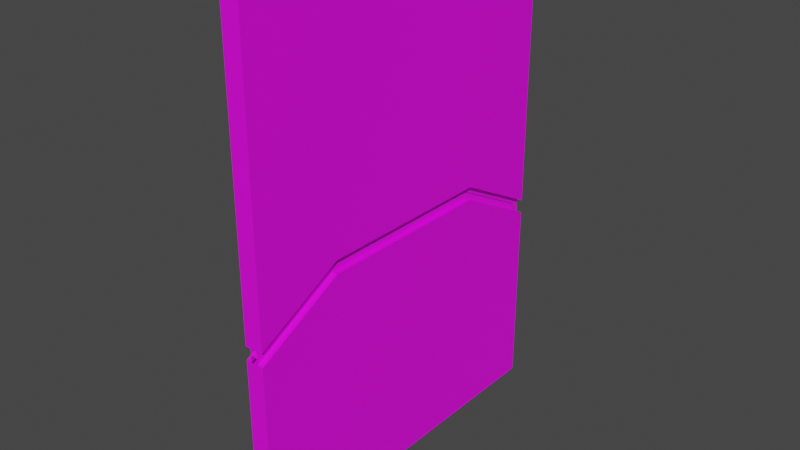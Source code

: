 # Source: door0.blend  (saved by Blender 3.6.13; exported with 4.5.12 LTS)
import bpy
from mathutils import Matrix  # noqa: F401  (used for matrix-valued properties, if any)

bpy.ops.wm.read_factory_settings(use_empty=True)
scene = bpy.context.scene
scene.name = 'Scene'

# ---- collections
col_collection = bpy.data.collections.new('Collection'); scene.collection.children.link(col_collection)

# ---- images (referenced by path relative to the original .blend; pixels are not part of the script)
import os
ASSET_DIR = os.environ.get("B2B_ASSET_DIR", "")  # directory of the original .blend (textures are referenced by path, not embedded)
HERE = os.path.dirname(os.path.abspath(__file__))  # packed textures are extracted next to this script under _unpacked/

def load_image(name, relpath, width, height, colorspace="sRGB"):
    """Load a texture the original file referenced (path relative to the .blend, or extracted next to this script)."""
    p = next((c for c in (os.path.join(HERE, relpath), os.path.join(ASSET_DIR, relpath)) if relpath and os.path.exists(c)), "")
    if p:
        img = bpy.data.images.load(p, check_existing=True)
        img.name = name
    else:  # same state as the original file: an image datablock whose file is absent (Cycles renders it pink)
        img = bpy.data.images.new(name, width, height)
        img.source = "FILE"
        img.filepath = "//" + (relpath or name)
    img.colorspace_settings.name = colorspace
    return img
img_color_atlas_png_003 = load_image('color_atlas.png.003', 'color_atlas.png', 1024, 1024, 'sRGB')

# ---- materials (node trees are filled in below, after node groups)
mat_coloratlas = bpy.data.materials.new('colorAtlas')
mat_coloratlas.use_transparent_shadow = False

# ---- material node trees
mat_coloratlas.use_nodes = True; mat_coloratlas.node_tree.nodes.clear()
_N = mat_coloratlas.node_tree.nodes; _L = mat_coloratlas.node_tree.links
n0 = _N.new('ShaderNodeBsdfPrincipled'); n0.name = 'Principled BSDF'; n0.location = (10, 300)
n0.distribution = 'GGX'
n0.subsurface_method = 'RANDOM_WALK_SKIN'
n0.inputs[3].default_value = 1.45
n0.inputs[27].default_value = (0.0, 0.0, 0.0, 1.0)
n0.inputs[28].default_value = 1.0
n1 = _N.new('ShaderNodeOutputMaterial'); n1.name = 'Material Output'; n1.location = (300, 300)
n2 = _N.new('ShaderNodeTexImage'); n2.name = 'Image Texture'; n2.location = (-334, 217)
n2.image = img_color_atlas_png_003
n2.interpolation = 'Closest'
_L.new(n0.outputs[0], n1.inputs[0])
_L.new(n2.outputs[0], n0.inputs[0])
n1.is_active_output = True

# ---- world
world_world = bpy.data.worlds.new('World'); scene.world = world_world
world_world.use_nodes = True; world_world.node_tree.nodes.clear()
_N = world_world.node_tree.nodes; _L = world_world.node_tree.links
n0 = _N.new('ShaderNodeOutputWorld'); n0.name = 'World Output'; n0.location = (300, 300)
n1 = _N.new('ShaderNodeBackground'); n1.name = 'Background'; n1.location = (10, 300)
n1.inputs[0].default_value = (0.05088, 0.05088, 0.05088, 1.0)
_L.new(n1.outputs[0], n0.inputs[0])
n0.is_active_output = True
world_world.color = (0.05088, 0.05088, 0.05088)
world_world.use_sun_shadow = False
world_world.sun_shadow_jitter_overblur = 0.0

# ---- meshes
me_plane_007 = bpy.data.meshes.new('Plane.007')
me_plane_007.from_pydata([(-0.0618, 1.222, -1.644), (0.0618, 1.222, -1.644), (0.0618, 0.0, -1.644), (-0.0618, 0.0, -1.644), (0.02424, 0.6204, -0.04529), (-0.02424, 0.0, -0.04511), (0.0618, 0.6204, -1.644), (-0.0618, 0.6204, -1.585), (-0.02424, 0.6204, -0.04529), (-0.0618, 1.222, -0.3612), (-0.0618, 0.0, -0.04511), (0.0618, 1.222, -0.3612), (0.0618, 0.0, -0.04511), (-0.0618, 0.5985, -0.1047), (0.0618, 0.6204, -0.04529), (0.02424, 1.222, -0.3612), (-0.02424, 1.222, -0.3612), (0.02424, 0.0, -0.04511), (-0.0618, 0.6204, -1.644), (-0.0618, 0.05939, -1.585), (-0.0618, 0.6204, -0.04529), (-0.0618, 1.162, -1.585), (-0.0618, 0.05939, -0.1045), (-0.0618, 1.162, -0.3886), (-0.0405, 0.6204, -1.585), (-0.0405, 0.5985, -0.1047), (-0.0405, 1.162, -0.3886), (-0.0405, 1.162, -1.585), (-0.0405, 0.05939, -1.585), (-0.0405, 0.05939, -0.1045), (-0.0405, 0.09902, -0.1442), (-0.0405, 0.5594, -0.1443), (-0.0405, 0.5801, -1.545), (-0.0405, 0.09902, -1.545), (-0.0405, 0.6394, -0.1917), (-0.0405, 1.123, -0.4069), (-0.0405, 1.123, -1.545), (-0.0405, 0.6594, -1.545), (-0.01619, 0.5594, -0.1443), (-0.01619, 0.09902, -0.1442), (-0.01619, 0.09902, -1.545), (-0.01619, 0.5801, -1.545), (-0.01619, 1.123, -0.4069), (-0.01619, 0.6394, -0.1917), (-0.01619, 0.6594, -1.545), (-0.01619, 1.123, -1.545), (-0.02424, 1.222, -0.3177), (-0.02424, 0.6204, -0.00208), (-0.02424, 0.0, -0.002072), (0.02424, 1.222, -0.3177), (0.02424, 0.0, -0.002072), (0.02424, 0.6204, -0.00208), (0.0618, 1.222, -1.644), (0.0618, 1.222, -0.3612)], [], [(6, 18, 0, 1), (23, 21, 27, 26), (14, 12, 2, 6), (21, 7, 24, 27), (11, 14, 6, 1), (2, 3, 18, 6), (20, 10, 5, 8), (4, 15, 49, 51), (8, 5, 48, 47), (14, 11, 15, 4), (12, 14, 4, 17), (9, 20, 8, 16), (19, 7, 18, 3), (7, 21, 0, 18), (13, 22, 10, 20), (23, 13, 20, 9), (21, 23, 9, 0), (22, 19, 3, 10), (36, 37, 44, 45), (32, 33, 40, 41), (19, 22, 29, 28), (22, 13, 25, 29), (7, 19, 28, 24), (13, 23, 26, 25), (29, 25, 31, 30), (25, 24, 32, 31), (24, 28, 33, 32), (28, 29, 30, 33), (25, 26, 35, 34), (26, 27, 36, 35), (27, 24, 37, 36), (24, 25, 34, 37), (39, 38, 41, 40), (43, 42, 45, 44), (30, 31, 38, 39), (34, 35, 42, 43), (33, 30, 39, 40), (37, 34, 43, 44), (31, 32, 41, 38), (35, 36, 45, 42), (17, 4, 51, 50), (16, 8, 47, 46), (50, 51, 47, 48), (51, 49, 46, 47), (0, 9, 53, 52)])
_uv = me_plane_007.uv_layers.new(name='UVMap')
_uv.uv.foreach_set('vector', [0.1079, 0.7548, 0.1079, 0.7548, 0.1079, 0.7548, 0.1079, 0.7548, 0.1079, 0.7548, 0.1079, 0.7548, 0.1079, 0.7548, 0.1079, 0.7548, 0.1079, 0.7548, 0.1079, 0.7548, 0.1079, 0.7548, 0.1079, 0.7548, 0.1079, 0.7548, 0.1079, 0.7548, 0.1079, 0.7548, 0.1079, 0.7548, 0.1079, 0.7548, 0.1079, 0.7548, 0.1079, 0.7548, 0.1079, 0.7548, 0.1079, 0.7548, 0.1079, 0.7548, 0.1079, 0.7548, 0.1079, 0.7548, 0.1079, 0.7548, 0.1079, 0.7548, 0.1079, 0.7548, 0.1079, 0.7548, 0.9665, 0.7548, 0.9665, 0.7548, 0.9665, 0.7548, 0.9665, 0.7548, 0.9665, 0.7548, 0.9665, 0.7548, 0.9665, 0.7548, 0.9665, 0.7548, 0.1079, 0.7548, 0.1079, 0.7548, 0.1079, 0.7548, 0.1079, 0.7548, 0.1079, 0.7548, 0.1079, 0.7548, 0.1079, 0.7548, 0.1079, 0.7548, 0.1079, 0.7548, 0.1079, 0.7548, 0.1079, 0.7548, 0.1079, 0.7548, 0.1079, 0.7548, 0.1079, 0.7548, 0.1079, 0.7548, 0.1079, 0.7548, 0.1079, 0.7548, 0.1079, 0.7548, 0.1079, 0.7548, 0.1079, 0.7548, 0.1079, 0.7548, 0.1079, 0.7548, 0.1079, 0.7548, 0.1079, 0.7548, 0.1079, 0.7548, 0.1079, 0.7548, 0.1079, 0.7548, 0.1079, 0.7548, 0.1079, 0.7548, 0.1079, 0.7548, 0.1079, 0.7548, 0.1079, 0.7548, 0.1079, 0.7548, 0.1079, 0.7548, 0.1079, 0.7548, 0.1079, 0.7548, 0.186, 0.7548, 0.186, 0.7548, 0.186, 0.7548, 0.186, 0.7548, 0.186, 0.7548, 0.186, 0.7548, 0.186, 0.7548, 0.186, 0.7548, 0.1079, 0.7548, 0.1079, 0.7548, 0.1079, 0.7548, 0.1079, 0.7548, 0.1079, 0.7548, 0.1079, 0.7548, 0.1079, 0.7548, 0.1079, 0.7548, 0.1079, 0.7548, 0.1079, 0.7548, 0.1079, 0.7548, 0.1079, 0.7548, 0.1079, 0.7548, 0.1079, 0.7548, 0.1079, 0.7548, 0.1079, 0.7548, 0.186, 0.7548, 0.186, 0.7548, 0.186, 0.7548, 0.186, 0.7548, 0.186, 0.7548, 0.186, 0.7548, 0.186, 0.7548, 0.186, 0.7548, 0.186, 0.7548, 0.186, 0.7548, 0.186, 0.7548, 0.186, 0.7548, 0.186, 0.7548, 0.186, 0.7548, 0.186, 0.7548, 0.186, 0.7548, 0.186, 0.7548, 0.186, 0.7548, 0.186, 0.7548, 0.186, 0.7548, 0.186, 0.7548, 0.186, 0.7548, 0.186, 0.7548, 0.186, 0.7548, 0.186, 0.7548, 0.186, 0.7548, 0.186, 0.7548, 0.186, 0.7548, 0.186, 0.7548, 0.186, 0.7548, 0.186, 0.7548, 0.186, 0.7548, 0.2435, 0.7548, 0.2435, 0.7548, 0.2435, 0.7548, 0.2435, 0.7548, 0.2435, 0.7548, 0.2435, 0.7548, 0.2435, 0.7548, 0.2435, 0.7548, 0.186, 0.7548, 0.186, 0.7548, 0.186, 0.7548, 0.186, 0.7548, 0.186, 0.7548, 0.186, 0.7548, 0.186, 0.7548, 0.186, 0.7548, 0.186, 0.7548, 0.186, 0.7548, 0.186, 0.7548, 0.186, 0.7548, 0.186, 0.7548, 0.186, 0.7548, 0.186, 0.7548, 0.186, 0.7548, 0.186, 0.7548, 0.186, 0.7548, 0.186, 0.7548, 0.186, 0.7548, 0.186, 0.7548, 0.186, 0.7548, 0.186, 0.7548, 0.186, 0.7548, 0.9665, 0.7548, 0.9665, 0.7548, 0.9665, 0.7548, 0.9665, 0.7548, 0.9665, 0.7548, 0.9665, 0.7548, 0.9665, 0.7548, 0.9665, 0.7548, 0.9665, 0.7548, 0.9665, 0.7548, 0.9665, 0.7548, 0.9665, 0.7548, 0.9665, 0.7548, 0.9665, 0.7548, 0.9665, 0.7548, 0.9665, 0.7548, 0.1079, 0.7548, 0.1079, 0.7548, 0.1079, 0.7548, 0.1079, 0.7548])
me_plane_007.materials.append(mat_coloratlas)
me_plane_007.update()
me_plane_001 = bpy.data.meshes.new('Plane.001')
me_plane_001.from_pydata([(-0.0618, 1.222, 1.644), (0.0618, 1.222, 1.644), (0.0618, 0.0, 1.644), (-0.0618, 0.0, 1.644), (0.02424, 0.6204, 0.04529), (-0.02424, 0.0, 0.04511), (0.0618, 0.6204, 1.644), (-0.0618, 0.6204, 1.644), (-0.02424, 0.6204, 0.04529), (-0.0618, 1.222, -0.27), (-0.0618, 0.0, 0.04511), (0.0618, 1.222, -0.27), (0.0618, 0.0, 0.04511), (-0.0618, 0.6422, 0.1047), (0.0618, 0.6204, 0.04529), (0.02424, 1.222, -0.27), (-0.02424, 1.222, -0.27), (0.02424, 0.0, 0.04511), (-0.0618, 0.6204, 1.585), (-0.0618, 0.05939, 1.585), (-0.0618, 1.162, 1.585), (-0.0618, 0.6204, 0.04529), (-0.0618, 0.05939, 0.1045), (-0.0405, 0.6204, 1.585), (-0.0618, 1.162, -0.1414), (-0.0405, 0.05939, 1.585), (-0.0405, 1.162, 1.585), (-0.0405, 0.6422, 0.1047), (-0.0405, 1.162, -0.1414), (-0.0405, 0.05939, 0.1045), (-0.0405, 0.6606, 1.545), (-0.0405, 1.123, 1.545), (-0.0405, 1.123, -0.05562), (-0.0405, 0.6816, 0.1232), (-0.0405, 0.09902, 1.545), (-0.0405, 0.5813, 1.545), (-0.0405, 0.602, 0.1443), (-0.0405, 0.09902, 0.1442), (-0.01619, 1.123, 1.545), (-0.01619, 0.6606, 1.545), (-0.01619, 0.6816, 0.1232), (-0.01619, 1.123, -0.05562), (-0.01619, 0.5813, 1.545), (-0.01619, 0.09902, 1.545), (-0.01619, 0.09902, 0.1442), (-0.01619, 0.602, 0.1443), (-0.0618, 1.162, 1.248), (-0.0618, 0.05939, 1.294), (-0.0618, 1.222, 1.271), (-0.0618, 0.0, 1.294), (-0.0405, 0.6246, 1.296), (-0.0405, 1.162, 1.248), (-0.0405, 0.05939, 1.294), (-0.0405, 0.6647, 1.268), (-0.0405, 1.123, 1.233), (-0.0405, 0.09902, 1.294), (-0.0405, 0.5853, 1.272), (-0.01619, 0.6647, 1.268), (-0.01619, 1.123, 1.233), (-0.01619, 0.09902, 1.294), (-0.01619, 0.5853, 1.272), (-0.0618, 1.162, 0.4715), (-0.0618, 1.222, 0.4096), (-0.0405, 1.162, 0.4715), (-0.0405, 1.123, 0.5127), (-0.01619, 1.123, 0.5127), (-0.0618, 0.05939, 0.633), (-0.0618, 0.0, 0.633), (-0.0405, 0.6345, 0.6302), (-0.0405, 0.05939, 0.633), (-0.0405, 0.6741, 0.6281), (-0.0405, 0.09902, 0.633), (-0.0405, 0.5947, 0.6417), (-0.01619, 0.6741, 0.6281), (-0.01619, 0.09902, 0.633), (-0.01619, 0.5947, 0.6417), (-0.01619, 0.0, 1.294), (-0.01619, 0.0, 0.633), (-0.02424, 1.222, -0.3135), (-0.02424, 0.6204, 0.00208), (-0.02424, 0.0, 0.002072), (0.02424, 1.222, -0.3135), (0.02424, 0.0, 0.002072), (0.02424, 0.6204, 0.00208), (0.04346, 0.3068, 0.9626), (-0.04326, 0.3068, 0.9626), (0.04346, 0.2657, 1.116), (-0.04326, 0.2657, 1.116), (0.04346, 0.1534, 1.228), (-0.04326, 0.1534, 1.228), (0.04346, -6.692e-09, 1.269), (-0.04326, 4.93e-10, 1.269), (0.04346, -0.1534, 1.228), (-0.04326, -0.1534, 1.228), (0.04346, -0.2657, 1.116), (-0.04326, -0.2657, 1.116), (0.04346, -0.3068, 0.9626), (-0.04326, -0.3068, 0.9626), (0.04346, -0.2657, 0.8092), (-0.04326, -0.2657, 0.8092), (0.04346, -0.1534, 0.6969), (-0.04326, -0.1534, 0.6969), (0.04346, -6.378e-09, 0.6558), (-0.04326, 8.067e-10, 0.6558), (0.04346, 0.1534, 0.6969), (-0.04326, 0.1534, 0.6969), (0.04346, 0.2657, 0.8092), (-0.04326, 0.2657, 0.8092), (-0.04326, 0.2275, 1.094), (-0.04326, 0.2627, 0.9626), (-0.04326, 0.1313, 1.19), (-0.04326, 4.221e-10, 1.225), (-0.04326, -0.1313, 1.19), (-0.04326, -0.2275, 1.094), (-0.04326, -0.2627, 0.9626), (-0.04326, -0.2275, 0.8312), (-0.04326, -0.1313, 0.7351), (-0.04326, 6.907e-10, 0.6999), (-0.04326, 0.1313, 0.7351), (-0.04326, 0.2275, 0.8312), (-0.01906, 0.2275, 1.094), (-0.01906, 0.2627, 0.9626), (-0.01906, 0.1313, 1.19), (-0.01906, 3.133e-10, 1.225), (-0.01906, -0.1313, 1.19), (-0.01906, -0.2275, 1.094), (-0.01906, -0.2627, 0.9626), (-0.01906, -0.2275, 0.8312), (-0.01906, -0.1313, 0.7351), (-0.01906, 5.819e-10, 0.6999), (-0.01906, 0.1313, 0.7351), (-0.01906, 0.2275, 0.8312), (-0.01906, 0.03771, 0.9843), (-0.01906, 0.04354, 0.9626), (-0.01906, 0.02177, 1.0), (-0.01906, -2.02e-09, 1.006), (-0.01906, -0.02177, 1.0), (-0.01906, -0.03771, 0.9843), (-0.01906, -0.04354, 0.9626), (-0.01906, -0.03771, 0.9408), (-0.01906, -0.02177, 0.9248), (-0.01906, -1.975e-09, 0.919), (-0.01906, 0.02177, 0.9248), (-0.01906, 0.03771, 0.9408), (-0.03656, 0.02062, 0.9745), (-0.03656, 0.0238, 0.9626), (-0.03656, 0.0119, 0.9832), (-0.03656, -2.371e-09, 0.9864), (-0.03656, -0.0119, 0.9832), (-0.03656, -0.02062, 0.9745), (-0.03656, -0.0238, 0.9626), (-0.03656, -0.02062, 0.9507), (-0.03656, -0.0119, 0.9419), (-0.03656, -2.346e-09, 0.9387), (-0.03656, 0.0119, 0.9419), (-0.03656, 0.02062, 0.9507), (-0.0618, 1.222, 1.644), (-0.0618, 1.222, -0.27)], [], [(24, 13, 27, 28), (6, 2, 12, 14), (83, 81, 15, 4), (1, 6, 14, 11), (11, 14, 4, 15), (21, 9, 16, 8), (47, 19, 25, 52), (14, 12, 17, 4), (10, 21, 8, 5), (18, 19, 3, 7), (20, 18, 7, 0), (22, 13, 21, 10), (13, 24, 9, 21), (46, 20, 0, 48), (66, 22, 10, 67), (34, 35, 42, 43), (30, 31, 38, 39), (18, 20, 26, 23), (13, 22, 29, 27), (19, 18, 23, 25), (61, 24, 28, 63), (23, 26, 31, 30), (63, 28, 32, 64), (28, 27, 33, 32), (50, 23, 30, 53), (25, 23, 35, 34), (68, 27, 36, 72), (27, 29, 37, 36), (52, 25, 34, 55), (73, 65, 41, 40), (74, 75, 45, 44), (53, 30, 39, 57), (55, 34, 43, 59), (64, 32, 41, 65), (72, 36, 45, 75), (32, 33, 40, 41), (36, 37, 44, 45), (35, 56, 60, 42), (31, 54, 58, 38), (70, 53, 57, 73), (43, 42, 60, 59), (39, 38, 58, 57), (23, 50, 56, 35), (68, 50, 53, 70), (26, 51, 54, 31), (20, 46, 51, 26), (19, 47, 49, 3), (61, 46, 48, 62), (76, 49, 47, 52, 55, 59), (22, 66, 69, 29), (24, 61, 62, 9), (27, 68, 70, 33), (29, 69, 71, 37), (33, 70, 73, 40), (37, 71, 74, 44), (56, 72, 75, 60), (54, 64, 65, 58), (59, 60, 75, 74), (57, 58, 65, 73), (50, 68, 72, 56), (51, 63, 64, 54), (46, 61, 63, 51), (59, 74, 77, 76), (74, 71, 69, 66, 67, 77), (78, 79, 8, 16), (79, 80, 5, 8), (82, 83, 4, 17), (81, 83, 79, 78), (83, 82, 80, 79), (84, 85, 87, 86), (86, 87, 89, 88), (88, 89, 91, 90), (90, 91, 93, 92), (92, 93, 95, 94), (94, 95, 97, 96), (96, 97, 99, 98), (98, 99, 101, 100), (100, 101, 103, 102), (102, 103, 105, 104), (93, 91, 111, 112), (104, 105, 107, 106), (106, 107, 85, 84), (118, 117, 129, 130), (85, 107, 119, 109), (87, 85, 109, 108), (91, 89, 110, 111), (107, 105, 118, 119), (89, 87, 108, 110), (105, 103, 117, 118), (103, 101, 116, 117), (101, 99, 115, 116), (99, 97, 114, 115), (97, 95, 113, 114), (95, 93, 112, 113), (123, 122, 134, 135), (115, 114, 126, 127), (112, 111, 123, 124), (119, 118, 130, 131), (108, 109, 121, 120), (116, 115, 127, 128), (113, 112, 124, 125), (109, 119, 131, 121), (110, 108, 120, 122), (117, 116, 128, 129), (114, 113, 125, 126), (111, 110, 122, 123), (135, 134, 146, 147), (130, 129, 141, 142), (127, 126, 138, 139), (124, 123, 135, 136), (131, 130, 142, 143), (120, 121, 133, 132), (128, 127, 139, 140), (125, 124, 136, 137), (121, 131, 143, 133), (122, 120, 132, 134), (129, 128, 140, 141), (126, 125, 137, 138), (144, 145, 155, 154, 153, 152, 151, 150, 149, 148, 147, 146), (142, 141, 153, 154), (139, 138, 150, 151), (136, 135, 147, 148), (143, 142, 154, 155), (132, 133, 145, 144), (140, 139, 151, 152), (137, 136, 148, 149), (133, 143, 155, 145), (134, 132, 144, 146), (141, 140, 152, 153), (138, 137, 149, 150), (1, 11, 157, 156)])
_uv = me_plane_001.uv_layers.new(name='UVMap')
_uv.uv.foreach_set('vector', [0.1079, 0.7548, 0.1079, 0.7548, 0.1079, 0.7548, 0.1079, 0.7548, 0.1079, 0.7548, 0.1079, 0.7548, 0.1079, 0.7548, 0.1079, 0.7548, 0.9665, 0.7548, 0.9665, 0.7548, 0.9665, 0.7548, 0.9665, 0.7548, 0.1079, 0.7548, 0.1079, 0.7548, 0.1079, 0.7548, 0.1079, 0.7548, 0.1079, 0.7548, 0.1079, 0.7548, 0.1079, 0.7548, 0.1079, 0.7548, 0.1079, 0.7548, 0.1079, 0.7548, 0.1079, 0.7548, 0.1079, 0.7548, 0.1079, 0.7548, 0.1079, 0.7548, 0.1079, 0.7548, 0.1079, 0.7548, 0.1079, 0.7548, 0.1079, 0.7548, 0.1079, 0.7548, 0.1079, 0.7548, 0.1079, 0.7548, 0.1079, 0.7548, 0.1079, 0.7548, 0.1079, 0.7548, 0.1079, 0.7548, 0.1079, 0.7548, 0.1079, 0.7548, 0.1079, 0.7548, 0.1079, 0.7548, 0.1079, 0.7548, 0.1079, 0.7548, 0.1079, 0.7548, 0.1079, 0.7548, 0.1079, 0.7548, 0.1079, 0.7548, 0.1079, 0.7548, 0.1079, 0.7548, 0.1079, 0.7548, 0.1079, 0.7548, 0.1079, 0.7548, 0.1079, 0.7548, 0.1079, 0.7548, 0.1079, 0.7548, 0.1079, 0.7548, 0.1079, 0.7548, 0.1079, 0.7548, 0.1079, 0.7548, 0.1079, 0.7548, 0.186, 0.7548, 0.186, 0.7548, 0.186, 0.7548, 0.186, 0.7548, 0.186, 0.7548, 0.186, 0.7548, 0.186, 0.7548, 0.186, 0.7548, 0.1079, 0.7548, 0.1079, 0.7548, 0.1079, 0.7548, 0.1079, 0.7548, 0.1079, 0.7548, 0.1079, 0.7548, 0.1079, 0.7548, 0.1079, 0.7548, 0.1079, 0.7548, 0.1079, 0.7548, 0.1079, 0.7548, 0.1079, 0.7548, 0.1079, 0.7548, 0.1079, 0.7548, 0.1079, 0.7548, 0.1079, 0.7548, 0.186, 0.7548, 0.186, 0.7548, 0.186, 0.7548, 0.186, 0.7548, 0.186, 0.7548, 0.186, 0.7548, 0.186, 0.7548, 0.186, 0.7548, 0.186, 0.7548, 0.186, 0.7548, 0.186, 0.7548, 0.186, 0.7548, 0.186, 0.7548, 0.186, 0.7548, 0.186, 0.7548, 0.186, 0.7548, 0.186, 0.7548, 0.186, 0.7548, 0.186, 0.7548, 0.186, 0.7548, 0.186, 0.7548, 0.186, 0.7548, 0.186, 0.7548, 0.186, 0.7548, 0.186, 0.7548, 0.186, 0.7548, 0.186, 0.7548, 0.186, 0.7548, 0.186, 0.7548, 0.186, 0.7548, 0.186, 0.7548, 0.186, 0.7548, 0.2435, 0.7548, 0.2435, 0.7548, 0.2435, 0.7548, 0.2435, 0.7548, 0.2435, 0.7548, 0.2435, 0.7548, 0.2435, 0.7548, 0.2435, 0.7548, 0.186, 0.7548, 0.186, 0.7548, 0.186, 0.7548, 0.186, 0.7548, 0.186, 0.7548, 0.186, 0.7548, 0.186, 0.7548, 0.186, 0.7548, 0.186, 0.7548, 0.186, 0.7548, 0.186, 0.7548, 0.186, 0.7548, 0.186, 0.7548, 0.186, 0.7548, 0.186, 0.7548, 0.186, 0.7548, 0.186, 0.7548, 0.186, 0.7548, 0.186, 0.7548, 0.186, 0.7548, 0.186, 0.7548, 0.186, 0.7548, 0.186, 0.7548, 0.186, 0.7548, 0.186, 0.7548, 0.186, 0.7548, 0.186, 0.7548, 0.186, 0.7548, 0.186, 0.7548, 0.186, 0.7548, 0.186, 0.7548, 0.186, 0.7548, 0.186, 0.7548, 0.186, 0.7548, 0.186, 0.7548, 0.186, 0.7548, 0.2435, 0.7548, 0.2435, 0.7548, 0.2435, 0.7548, 0.2435, 0.7548, 0.2435, 0.7548, 0.2435, 0.7548, 0.2435, 0.7548, 0.2435, 0.7548, 0.186, 0.7548, 0.186, 0.7548, 0.186, 0.7548, 0.186, 0.7548, 0.186, 0.7548, 0.186, 0.7548, 0.186, 0.7548, 0.186, 0.7548, 0.186, 0.7548, 0.186, 0.7548, 0.186, 0.7548, 0.186, 0.7548, 0.1079, 0.7548, 0.1079, 0.7548, 0.1079, 0.7548, 0.1079, 0.7548, 0.1079, 0.7548, 0.1079, 0.7548, 0.1079, 0.7548, 0.1079, 0.7548, 0.1079, 0.7548, 0.1079, 0.7548, 0.1079, 0.7548, 0.1079, 0.7548, 0.04834, 0.7548, 0.04834, 0.7548, 0.04834, 0.7548, 0.04834, 0.7548, 0.04834, 0.7548, 0.04834, 0.7548, 0.1079, 0.7548, 0.1079, 0.7548, 0.1079, 0.7548, 0.1079, 0.7548, 0.1079, 0.7548, 0.1079, 0.7548, 0.1079, 0.7548, 0.1079, 0.7548, 0.186, 0.7548, 0.186, 0.7548, 0.186, 0.7548, 0.186, 0.7548, 0.186, 0.7548, 0.186, 0.7548, 0.186, 0.7548, 0.186, 0.7548, 0.186, 0.7548, 0.186, 0.7548, 0.186, 0.7548, 0.186, 0.7548, 0.186, 0.7548, 0.186, 0.7548, 0.186, 0.7548, 0.186, 0.7548, 0.186, 0.7548, 0.186, 0.7548, 0.186, 0.7548, 0.186, 0.7548, 0.186, 0.7548, 0.186, 0.7548, 0.186, 0.7548, 0.186, 0.7548, 0.2435, 0.7548, 0.2435, 0.7548, 0.2435, 0.7548, 0.2435, 0.7548, 0.2435, 0.7548, 0.2435, 0.7548, 0.2435, 0.7548, 0.2435, 0.7548, 0.186, 0.7548, 0.186, 0.7548, 0.186, 0.7548, 0.186, 0.7548, 0.186, 0.7548, 0.186, 0.7548, 0.186, 0.7548, 0.186, 0.7548, 0.1079, 0.7548, 0.1079, 0.7548, 0.1079, 0.7548, 0.1079, 0.7548, 0.2435, 0.7548, 0.2435, 0.7548, 0.2435, 0.7548, 0.2435, 0.7548, 0.04834, 0.7548, 0.04834, 0.7548, 0.04834, 0.7548, 0.04834, 0.7548, 0.04834, 0.7548, 0.04834, 0.7548, 0.9665, 0.7548, 0.9665, 0.7548, 0.9665, 0.7548, 0.9665, 0.7548, 0.9665, 0.7548, 0.9665, 0.7548, 0.9665, 0.7548, 0.9665, 0.7548, 0.9665, 0.7548, 0.9665, 0.7548, 0.9665, 0.7548, 0.9665, 0.7548, 0.9665, 0.7548, 0.9665, 0.7548, 0.9665, 0.7548, 0.9665, 0.7548, 0.9665, 0.7548, 0.9665, 0.7548, 0.9665, 0.7548, 0.9665, 0.7548, 0.5505, 0.8819, 0.5505, 0.8819, 0.5505, 0.8819, 0.5505, 0.8819, 0.5505, 0.8819, 0.5505, 0.8819, 0.5505, 0.8819, 0.5505, 0.8819, 0.5505, 0.8819, 0.5505, 0.8819, 0.5505, 0.8819, 0.5505, 0.8819, 0.5505, 0.8819, 0.5505, 0.8819, 0.5505, 0.8819, 0.5505, 0.8819, 0.5505, 0.8819, 0.5505, 0.8819, 0.5505, 0.8819, 0.5505, 0.8819, 0.5505, 0.8819, 0.5505, 0.8819, 0.5505, 0.8819, 0.5505, 0.8819, 0.5505, 0.8819, 0.5505, 0.8819, 0.5505, 0.8819, 0.5505, 0.8819, 0.5505, 0.8819, 0.5505, 0.8819, 0.5505, 0.8819, 0.5505, 0.8819, 0.5505, 0.8819, 0.5505, 0.8819, 0.5505, 0.8819, 0.5505, 0.8819, 0.5505, 0.8819, 0.5505, 0.8819, 0.5505, 0.8819, 0.5505, 0.8819, 0.6121, 0.8819, 0.6121, 0.8819, 0.6121, 0.8819, 0.6121, 0.8819, 0.5505, 0.8819, 0.5505, 0.8819, 0.5505, 0.8819, 0.5505, 0.8819, 0.5505, 0.8819, 0.5505, 0.8819, 0.5505, 0.8819, 0.5505, 0.8819, 0.5505, 0.8819, 0.5505, 0.8819, 0.5505, 0.8819, 0.5505, 0.8819, 0.6121, 0.8819, 0.6121, 0.8819, 0.6121, 0.8819, 0.6121, 0.8819, 0.6121, 0.8819, 0.6121, 0.8819, 0.6121, 0.8819, 0.6121, 0.8819, 0.6121, 0.8819, 0.6121, 0.8819, 0.6121, 0.8819, 0.6121, 0.8819, 0.6121, 0.8819, 0.6121, 0.8819, 0.6121, 0.8819, 0.6121, 0.8819, 0.6121, 0.8819, 0.6121, 0.8819, 0.6121, 0.8819, 0.6121, 0.8819, 0.6121, 0.8819, 0.6121, 0.8819, 0.6121, 0.8819, 0.6121, 0.8819, 0.6121, 0.8819, 0.6121, 0.8819, 0.6121, 0.8819, 0.6121, 0.8819, 0.6121, 0.8819, 0.6121, 0.8819, 0.6121, 0.8819, 0.6121, 0.8819, 0.6121, 0.8819, 0.6121, 0.8819, 0.6121, 0.8819, 0.6121, 0.8819, 0.6121, 0.8819, 0.6121, 0.8819, 0.6121, 0.8819, 0.6121, 0.8819, 0.6121, 0.8819, 0.6121, 0.8819, 0.6121, 0.8819, 0.6121, 0.8819, 0.4108, 0.8819, 0.4108, 0.8819, 0.4108, 0.8819, 0.4108, 0.8819, 0.5505, 0.8819, 0.5505, 0.8819, 0.5505, 0.8819, 0.5505, 0.8819, 0.5505, 0.8819, 0.5505, 0.8819, 0.5505, 0.8819, 0.5505, 0.8819, 0.5505, 0.8819, 0.5505, 0.8819, 0.5505, 0.8819, 0.5505, 0.8819, 0.5505, 0.8819, 0.5505, 0.8819, 0.5505, 0.8819, 0.5505, 0.8819, 0.5505, 0.8819, 0.5505, 0.8819, 0.5505, 0.8819, 0.5505, 0.8819, 0.5505, 0.8819, 0.5505, 0.8819, 0.5505, 0.8819, 0.5505, 0.8819, 0.5505, 0.8819, 0.5505, 0.8819, 0.5505, 0.8819, 0.5505, 0.8819, 0.5505, 0.8819, 0.5505, 0.8819, 0.5505, 0.8819, 0.5505, 0.8819, 0.5505, 0.8819, 0.5505, 0.8819, 0.5505, 0.8819, 0.5505, 0.8819, 0.5505, 0.8819, 0.5505, 0.8819, 0.5505, 0.8819, 0.5505, 0.8819, 0.5505, 0.8819, 0.5505, 0.8819, 0.5505, 0.8819, 0.5505, 0.8819, 0.5505, 0.7573, 0.5505, 0.7573, 0.5505, 0.7573, 0.5505, 0.7573, 0.4108, 0.8819, 0.4108, 0.8819, 0.4108, 0.8819, 0.4108, 0.8819, 0.4108, 0.8819, 0.4108, 0.8819, 0.4108, 0.8819, 0.4108, 0.8819, 0.4108, 0.8819, 0.4108, 0.8819, 0.4108, 0.8819, 0.4108, 0.8819, 0.4108, 0.8819, 0.4108, 0.8819, 0.4108, 0.8819, 0.4108, 0.8819, 0.4108, 0.8819, 0.4108, 0.8819, 0.4108, 0.8819, 0.4108, 0.8819, 0.4108, 0.8819, 0.4108, 0.8819, 0.4108, 0.8819, 0.4108, 0.8819, 0.4108, 0.8819, 0.4108, 0.8819, 0.4108, 0.8819, 0.4108, 0.8819, 0.4108, 0.8819, 0.4108, 0.8819, 0.4108, 0.8819, 0.4108, 0.8819, 0.4108, 0.8819, 0.4108, 0.8819, 0.4108, 0.8819, 0.4108, 0.8819, 0.4108, 0.8819, 0.4108, 0.8819, 0.4108, 0.8819, 0.4108, 0.8819, 0.4108, 0.8819, 0.4108, 0.8819, 0.4108, 0.8819, 0.4108, 0.8819, 0.8915, 0.7573, 0.8915, 0.7573, 0.8915, 0.7573, 0.8915, 0.7573, 0.8915, 0.7573, 0.8915, 0.7573, 0.8915, 0.7573, 0.8915, 0.7573, 0.8915, 0.7573, 0.8915, 0.7573, 0.8915, 0.7573, 0.8915, 0.7573, 0.5505, 0.7573, 0.5505, 0.7573, 0.5505, 0.7573, 0.5505, 0.7573, 0.5505, 0.7573, 0.5505, 0.7573, 0.5505, 0.7573, 0.5505, 0.7573, 0.5505, 0.7573, 0.5505, 0.7573, 0.5505, 0.7573, 0.5505, 0.7573, 0.5505, 0.7573, 0.5505, 0.7573, 0.5505, 0.7573, 0.5505, 0.7573, 0.5505, 0.7573, 0.5505, 0.7573, 0.5505, 0.7573, 0.5505, 0.7573, 0.5505, 0.7573, 0.5505, 0.7573, 0.5505, 0.7573, 0.5505, 0.7573, 0.5505, 0.7573, 0.5505, 0.7573, 0.5505, 0.7573, 0.5505, 0.7573, 0.5505, 0.7573, 0.5505, 0.7573, 0.5505, 0.7573, 0.5505, 0.7573, 0.5505, 0.7573, 0.5505, 0.7573, 0.5505, 0.7573, 0.5505, 0.7573, 0.5505, 0.7573, 0.5505, 0.7573, 0.5505, 0.7573, 0.5505, 0.7573, 0.5505, 0.7573, 0.5505, 0.7573, 0.5505, 0.7573, 0.5505, 0.7573, 0.1079, 0.7548, 0.1079, 0.7548, 0.1079, 0.7548, 0.1079, 0.7548])
me_plane_001.materials.append(mat_coloratlas)
me_plane_001.update()
arm_armature = bpy.data.armatures.new('Armature')  # bones are not reproduced

# ---- objects
ob_bottom = bpy.data.objects.new('bottom', me_plane_007)
ob_top = bpy.data.objects.new('top', me_plane_001)
ob_door_normal = bpy.data.objects.new('door_normal', arm_armature)

# ---- transforms, parenting, visibility, modifiers, constraints
ob_bottom.parent = ob_door_normal
ob_bottom.matrix_parent_inverse = Matrix(((1.0, -0.0, 0.0, 0.02424), (-0.0, 1.0, -0.0, 0.0), (0.0, 0.0, 1.0, -1.673), (-0.0, 0.0, -0.0, 1.0)))
ob_bottom.location = (0.0, 0.0, 1.673)
_vg = ob_bottom.vertex_groups.new(name='Bone')
for _i, _w in zip([0, 1, 2, 3, 4, 5, 6, 7, 8, 9, 10, 11, 12, 13, 14, 15, 16, 17, 18, 19, 20, 21, 22, 23, 24, 25, 26, 27, 28, 29, 30, 31, 32, 33, 34, 35, 36, 37, 38, 39, 40, 41, 42, 43, 44, 45, 46, 47, 48, 49, 50, 51, 52, 53], [0.9682, 0.954, 0.9971, 1.0, 0.7556, 0.5506, 0.9542, 0.9373, 0.6659, 0.6966, 0.4683, 0.7794, 0.8632, 0.5908, 0.7832, 0.7632, 0.712, 0.8004, 0.9435, 0.9852, 0.6382, 0.9523, 0.4037, 0.6945, 0.935, 0.5757, 0.6927, 0.9505, 0.9829, 0.3822, 0.3616, 0.561, 0.9272, 0.9665, 0.6029, 0.691, 0.9401, 0.9273, 0.5501, 0.344, 0.9636, 0.9266, 0.6888, 0.6061, 0.9273, 0.9385, 0.7254, 0.6923, 0.6328, 0.7479, 0.7251, 0.727, 0.9682, 0.6966]): _vg.add([_i], _w, 'REPLACE')
_vg = ob_bottom.vertex_groups.new(name='Bone.001')
for _i, _w in zip([0, 1, 2, 3, 4, 5, 6, 7, 8, 9, 10, 11, 12, 13, 14, 15, 16, 17, 18, 19, 20, 21, 22, 23, 24, 25, 26, 27, 28, 29, 30, 31, 32, 33, 34, 35, 36, 37, 38, 39, 40, 41, 42, 43, 44, 45, 46, 47, 48, 49, 50, 51, 52, 53], [0.0, 0.0, 0.0, 0.0, 0.0, 0.0, 0.0, 0.0, 0.0, 0.0, 0.0, 0.0, 0.0, 0.0, 0.0, 0.0, 0.0, 0.0, 0.0, 0.0, 0.0, 0.0, 0.0, 0.0, 0.0, 0.0, 0.0, 0.0, 0.0, 0.0, 0.0, 0.0, 0.0, 0.0, 0.0, 0.0, 0.0, 0.0, 0.0, 0.0, 0.0, 0.0, 0.0, 0.0, 0.0, 0.0, 0.0, 0.0, 0.0, 0.0, 0.0, 0.0, 0.0, 0.0]): _vg.add([_i], _w, 'REPLACE')
_m = ob_bottom.modifiers.new('Mirror', 'MIRROR')
_m.use_axis = (False, True, False)
_m.use_clip = True
_m = ob_bottom.modifiers.new('Armature', 'ARMATURE')
_m.object = ob_door_normal
ob_top.parent = ob_door_normal
ob_top.matrix_parent_inverse = Matrix(((1.0, -0.0, 0.0, 0.02424), (-0.0, 1.0, -0.0, 0.0), (0.0, 0.0, 1.0, -1.673), (-0.0, 0.0, -0.0, 1.0)))
ob_top.location = (0.0, 0.0, 1.673)
_vg = ob_top.vertex_groups.new(name='Bone')
for _i, _w in zip([0, 1, 2, 3, 4, 5, 6, 7, 8, 9, 10, 11, 12, 13, 14, 15, 16, 17, 18, 19, 20, 21, 22, 23, 24, 25, 26, 27, 28, 29, 30, 31, 32, 33, 34, 35, 36, 37, 38, 39, 40, 41, 42, 43, 44, 45, 46, 47, 48, 49, 50, 51, 52, 53, 54, 55, 56, 57, 58, 59, 60, 61, 62, 63, 64, 65, 66, 67, 68, 69, 70, 71, 72, 73, 74, 75, 76, 77, 78, 79, 80, 81, 82, 83, 84, 85, 86, 87, 88, 89, 90, 91, 92, 93, 94, 95, 96, 97, 98, 99, 100, 101, 102, 103, 104, 105, 106, 107, 108, 109, 110, 111, 112, 113, 114, 115, 116, 117, 118, 119, 120, 121, 122, 123, 124, 125, 126, 127, 128, 129, 130, 131, 132, 133, 134, 135, 136, 137, 138, 139, 140, 141, 142, 143, 144, 145, 146, 147, 148, 149, 150, 151, 152, 153, 154, 155, 156, 157], [0.0, 0.0, 0.0, 0.0, 0.0, 0.0, 0.0, 0.0, 0.0, 0.0, 0.0, 0.0, 0.0, 0.0, 0.0, 0.0, 0.0, 0.0, 0.0, 0.0, 0.0, 0.0, 0.0, 0.0, 0.0, 0.0, 0.0, 0.0, 0.0, 0.0, 0.0, 0.0, 0.0, 0.0, 0.0, 0.0, 0.0, 0.0, 0.0, 0.0, 0.0, 0.0, 0.0, 0.0, 0.0, 0.0, 0.0, 0.0, 0.0, 0.0, 0.0, 0.0, 0.0, 0.0, 0.0, 0.0, 0.0, 0.0, 0.0, 0.0, 0.0, 0.0, 0.0, 0.0, 0.0, 0.0, 0.0, 0.0, 0.0, 0.0, 0.0, 0.0, 0.0, 0.0, 0.0, 0.0, 0.0, 0.0, 0.0, 0.0, 0.0, 0.0, 0.0, 0.0, 0.0, 0.0, 0.0, 0.0, 0.0, 0.0, 0.0, 0.0, 0.0, 0.0, 0.0, 0.0, 0.0, 0.0, 0.0, 0.0, 0.0, 0.0, 0.0, 0.0, 0.0, 0.0, 0.0, 0.0, 0.0, 0.0, 0.0, 0.0, 0.0, 0.0, 0.0, 0.0, 0.0, 0.0, 0.0, 0.0, 0.0, 0.0, 0.0, 0.0, 0.0, 0.0, 0.0, 0.0, 0.0, 0.0, 0.0, 0.0, 0.0, 0.0, 0.0, 0.0, 0.0, 0.0, 0.0, 0.0, 0.0, 0.0, 0.0, 0.0, 0.0, 0.0, 0.0, 0.0, 0.0, 0.0, 0.0, 0.0, 0.0, 0.0, 0.0, 0.0, 0.0, 0.0]): _vg.add([_i], _w, 'REPLACE')
_vg = ob_top.vertex_groups.new(name='Bone.001')
for _i, _w in zip([0, 1, 2, 3, 4, 5, 6, 7, 8, 9, 10, 11, 12, 13, 14, 15, 16, 17, 18, 19, 20, 21, 22, 23, 24, 25, 26, 27, 28, 29, 30, 31, 32, 33, 34, 35, 36, 37, 38, 39, 40, 41, 42, 43, 44, 45, 46, 47, 48, 49, 50, 51, 52, 53, 54, 55, 56, 57, 58, 59, 60, 61, 62, 63, 64, 65, 66, 67, 68, 69, 70, 71, 72, 73, 74, 75, 76, 77, 78, 79, 80, 81, 82, 83, 84, 85, 86, 87, 88, 89, 90, 91, 92, 93, 94, 95, 96, 97, 98, 99, 100, 101, 102, 103, 104, 105, 106, 107, 108, 109, 110, 111, 112, 113, 114, 115, 116, 117, 118, 119, 120, 121, 122, 123, 124, 125, 126, 127, 128, 129, 130, 131, 132, 133, 134, 135, 136, 137, 138, 139, 140, 141, 142, 143, 144, 145, 146, 147, 148, 149, 150, 151, 152, 153, 154, 155, 156, 157], [1.0, 0.9946, 0.9934, 0.9939, 0.9529, 0.9982, 0.9926, 0.9943, 0.9296, 0.9482, 0.9985, 0.9481, 0.9981, 0.9071, 0.9593, 0.9481, 0.9481, 0.998, 0.995, 0.994, 1.0, 0.9222, 0.996, 0.9952, 0.9223, 0.994, 1.0, 0.9047, 0.9196, 0.996, 0.9974, 1.0, 0.9086, 0.9052, 0.9941, 0.9945, 0.9075, 0.9933, 1.0, 0.998, 0.9057, 0.9066, 0.9942, 0.9941, 0.9929, 0.908, 1.0, 0.9942, 1.0, 0.9943, 0.9936, 1.0, 0.9942, 0.9934, 1.0, 0.9941, 0.9903, 0.9949, 1.0, 0.9941, 0.9893, 0.8547, 0.8351, 0.8594, 0.8717, 0.8767, 0.9996, 0.9999, 0.9238, 0.9994, 0.918, 0.9987, 0.9302, 0.9143, 0.9983, 0.9335, 0.9943, 0.9999, 0.9486, 0.9371, 0.9979, 0.9483, 0.9979, 0.946, 1.0, 1.0, 1.0, 1.0, 1.0, 1.0, 1.0, 1.0, 1.0, 1.0, 1.0, 1.0, 1.0, 1.0, 1.0, 1.0, 1.0, 1.0, 1.0, 1.0, 1.0, 1.0, 1.0, 1.0, 1.0, 1.0, 1.0, 1.0, 1.0, 1.0, 1.0, 1.0, 1.0, 1.0, 1.0, 1.0, 1.0, 1.0, 1.0, 1.0, 1.0, 1.0, 1.0, 1.0, 1.0, 1.0, 1.0, 1.0, 1.0, 1.0, 1.0, 1.0, 1.0, 1.0, 1.0, 1.0, 1.0, 1.0, 1.0, 1.0, 1.0, 1.0, 1.0, 1.0, 1.0, 1.0, 1.0, 1.0, 1.0, 1.0, 1.0, 1.0, 0.9946, 0.9481]): _vg.add([_i], _w, 'REPLACE')
_m = ob_top.modifiers.new('Mirror', 'MIRROR')
_m.use_axis = (False, True, False)
_m.use_clip = True
_m = ob_top.modifiers.new('Armature', 'ARMATURE')
_m.object = ob_door_normal
ob_door_normal.location = (-0.02424, 0.0, 1.673)

# ---- collection membership
col_collection.objects.link(ob_bottom)
col_collection.objects.link(ob_top)
col_collection.objects.link(ob_door_normal)

# ---- scene / render settings (as saved in the file)
scene.frame_start = 1; scene.frame_end = 48; scene.frame_set(1)
scene.render.engine = 'BLENDER_EEVEE_NEXT'
scene.render.image_settings.file_format = 'FFMPEG'
scene.render.image_settings.color_mode = 'RGB'
scene.render.resolution_x = 1280
scene.render.resolution_y = 720
scene.render.fps = 30
scene.cycles.sampling_pattern = 'TABULATED_SOBOL'
scene.cycles.use_light_tree = False
scene.view_settings.view_transform = 'Filmic'
bpy.context.view_layer.update()

# ---- added for rendering (the .blend has no active camera and no usable light): camera, sun
cam_auto = bpy.data.cameras.new('AutoCamera')
cam_auto.lens = 50.0
cam_auto.sensor_width = 36.0
cam_auto.clip_end = 1000.0
ob_auto_camera = bpy.data.objects.new('AutoCamera', cam_auto)
scene.collection.objects.link(ob_auto_camera)
ob_auto_camera.location = (3.79204, -4.55045, 4.70688)
ob_auto_camera.rotation_euler = (1.09748, -7.21219e-08, 0.694738)
scene.camera = ob_auto_camera
light_auto_sun = bpy.data.lights.new('AutoSun', 'SUN')
light_auto_sun.energy = 3.0
light_auto_sun.angle = 0.0523599
ob_auto_sun = bpy.data.objects.new('AutoSun', light_auto_sun)
scene.collection.objects.link(ob_auto_sun)
ob_auto_sun.rotation_euler = (0.872665, 0.174533, 0.523599)
bpy.context.view_layer.update()
